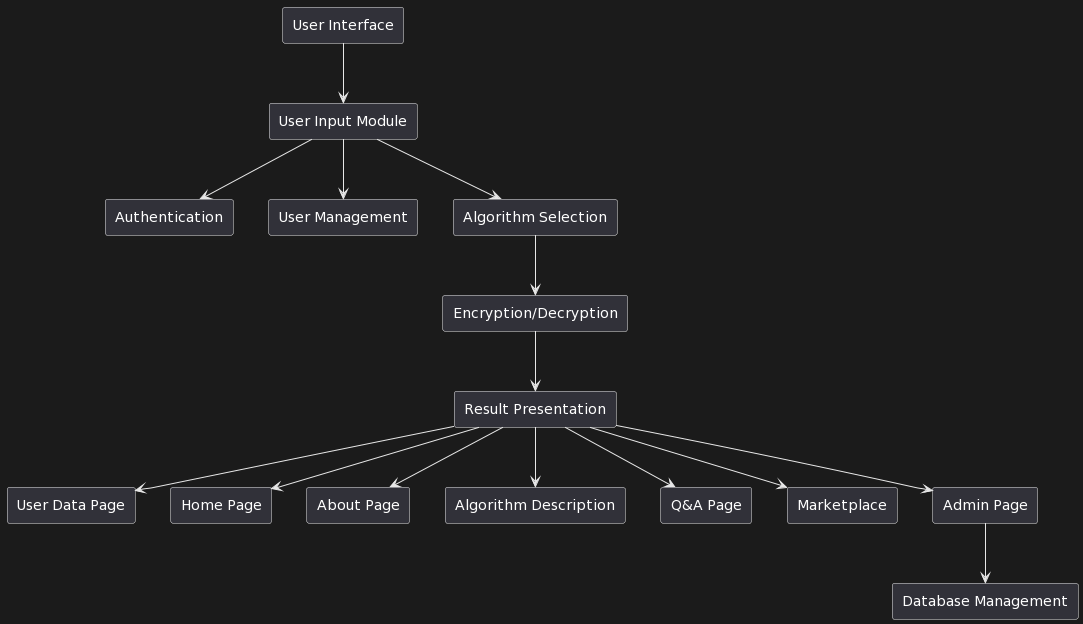

The diagram above was rendered by PlantUML. Its source (embedded in the PNG):
@startuml
rectangle "User Interface" {
}

rectangle "User Input Module" {
}

rectangle "Authentication" {
}

rectangle "User Management" {
}

rectangle "Algorithm Selection" {
}

rectangle "Encryption/Decryption" {
}

rectangle "Result Presentation" {
}

rectangle "User Data Page" {
}

rectangle "Home Page" {
}

rectangle "About Page" {
}

rectangle "Algorithm Description" {
}

rectangle "Q&A Page" {
}

rectangle "Marketplace" {
}

rectangle "Admin Page" {
}

rectangle "Database Management" {
}

"User Interface" --> "User Input Module"
"User Input Module" --> "Authentication"
"User Input Module" --> "User Management"
"User Input Module" --> "Algorithm Selection"
"Algorithm Selection" --> "Encryption/Decryption"
"Encryption/Decryption" --> "Result Presentation"
"Result Presentation" --> "User Data Page"
"Result Presentation" --> "Home Page"
"Result Presentation" --> "About Page"
"Result Presentation" --> "Algorithm Description"
"Result Presentation" --> "Q&A Page"
"Result Presentation" --> "Marketplace"
"Result Presentation" --> "Admin Page"
"Admin Page" --> "Database Management"
@enduml